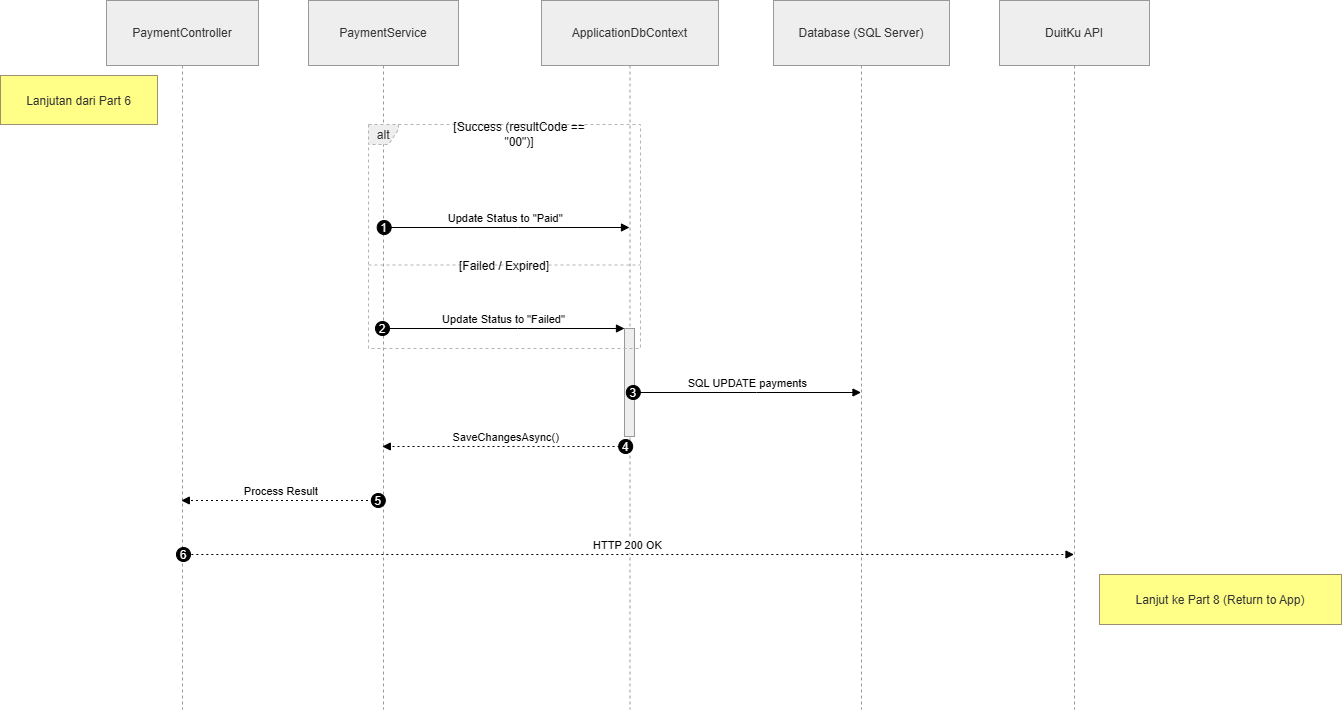

The diagram above was exported from draw.io. Its source (the exported page's mxGraphModel, read from the mxfile embedded in the PNG):
<mxGraphModel dx="912" dy="1460" grid="1" gridSize="10" guides="1" tooltips="1" connect="1" arrows="1" fold="1" page="1" pageScale="1" pageWidth="850" pageHeight="1100" math="0" shadow="0">
  <root>
    <mxCell id="Fd6OO5sH1Bq4MQzwgWqH-0" />
    <mxCell id="Fd6OO5sH1Bq4MQzwgWqH-1" parent="Fd6OO5sH1Bq4MQzwgWqH-0" />
    <mxCell id="CSQT8yF1YlSSe5sJvL0b-0" parent="Fd6OO5sH1Bq4MQzwgWqH-1" style="shape=umlLifeline;perimeter=lifelinePerimeter;whiteSpace=wrap;container=1;dropTarget=0;collapsible=0;recursiveResize=0;outlineConnect=0;portConstraint=eastwest;newEdgeStyle={&quot;edgeStyle&quot;:&quot;elbowEdgeStyle&quot;,&quot;elbow&quot;:&quot;vertical&quot;,&quot;curved&quot;:0,&quot;rounded&quot;:0};size=65;fillColor=light-dark(#eeeeee,#1f2020);strokeColor=light-dark(#999999,#cccccc);fontColor=light-dark(#333333,#cccccc);" value="PaymentController" vertex="1">
      <mxGeometry height="709" width="152" x="126" y="20" as="geometry" />
    </mxCell>
    <mxCell id="CSQT8yF1YlSSe5sJvL0b-1" parent="CSQT8yF1YlSSe5sJvL0b-0" style="points=[];perimeter=orthogonalPerimeter;outlineConnect=0;targetShapes=umlLifeline;portConstraint=eastwest;newEdgeStyle={&quot;edgeStyle&quot;:&quot;elbowEdgeStyle&quot;,&quot;elbow&quot;:&quot;vertical&quot;,&quot;curved&quot;:0,&quot;rounded&quot;:0};fillColor=light-dark(#eeeeee,#1f2020);strokeColor=light-dark(#999999,#cccccc);fontColor=light-dark(#333333,#cccccc);" value="" vertex="1">
      <mxGeometry width="10" x="71" as="geometry" />
    </mxCell>
    <mxCell id="CSQT8yF1YlSSe5sJvL0b-2" parent="Fd6OO5sH1Bq4MQzwgWqH-1" style="shape=umlLifeline;perimeter=lifelinePerimeter;whiteSpace=wrap;container=1;dropTarget=0;collapsible=0;recursiveResize=0;outlineConnect=0;portConstraint=eastwest;newEdgeStyle={&quot;edgeStyle&quot;:&quot;elbowEdgeStyle&quot;,&quot;elbow&quot;:&quot;vertical&quot;,&quot;curved&quot;:0,&quot;rounded&quot;:0};size=65;fillColor=light-dark(#eeeeee,#1f2020);strokeColor=light-dark(#999999,#cccccc);fontColor=light-dark(#333333,#cccccc);" value="PaymentService" vertex="1">
      <mxGeometry height="709" width="150" x="328" y="20" as="geometry" />
    </mxCell>
    <mxCell id="CSQT8yF1YlSSe5sJvL0b-3" parent="CSQT8yF1YlSSe5sJvL0b-2" style="points=[];perimeter=orthogonalPerimeter;outlineConnect=0;targetShapes=umlLifeline;portConstraint=eastwest;newEdgeStyle={&quot;edgeStyle&quot;:&quot;elbowEdgeStyle&quot;,&quot;elbow&quot;:&quot;vertical&quot;,&quot;curved&quot;:0,&quot;rounded&quot;:0};fillColor=light-dark(#eeeeee,#1f2020);strokeColor=light-dark(#999999,#cccccc);fontColor=light-dark(#333333,#cccccc);" value="" vertex="1">
      <mxGeometry width="10" x="70" as="geometry" />
    </mxCell>
    <mxCell id="CSQT8yF1YlSSe5sJvL0b-4" parent="Fd6OO5sH1Bq4MQzwgWqH-1" style="shape=umlLifeline;perimeter=lifelinePerimeter;whiteSpace=wrap;container=1;dropTarget=0;collapsible=0;recursiveResize=0;outlineConnect=0;portConstraint=eastwest;newEdgeStyle={&quot;edgeStyle&quot;:&quot;elbowEdgeStyle&quot;,&quot;elbow&quot;:&quot;vertical&quot;,&quot;curved&quot;:0,&quot;rounded&quot;:0};size=65;fillColor=light-dark(#eeeeee,#1f2020);strokeColor=light-dark(#999999,#cccccc);fontColor=light-dark(#333333,#cccccc);" value="ApplicationDbContext" vertex="1">
      <mxGeometry height="709" width="177" x="561" y="20" as="geometry" />
    </mxCell>
    <mxCell id="CSQT8yF1YlSSe5sJvL0b-5" parent="CSQT8yF1YlSSe5sJvL0b-4" style="points=[];perimeter=orthogonalPerimeter;outlineConnect=0;targetShapes=umlLifeline;portConstraint=eastwest;newEdgeStyle={&quot;edgeStyle&quot;:&quot;elbowEdgeStyle&quot;,&quot;elbow&quot;:&quot;vertical&quot;,&quot;curved&quot;:0,&quot;rounded&quot;:0};fillColor=light-dark(#eeeeee,#1f2020);strokeColor=light-dark(#999999,#cccccc);fontColor=light-dark(#333333,#cccccc);" value="" vertex="1">
      <mxGeometry height="108" width="10" x="83" y="328" as="geometry" />
    </mxCell>
    <mxCell id="CSQT8yF1YlSSe5sJvL0b-6" parent="Fd6OO5sH1Bq4MQzwgWqH-1" style="shape=umlLifeline;perimeter=lifelinePerimeter;whiteSpace=wrap;container=1;dropTarget=0;collapsible=0;recursiveResize=0;outlineConnect=0;portConstraint=eastwest;newEdgeStyle={&quot;edgeStyle&quot;:&quot;elbowEdgeStyle&quot;,&quot;elbow&quot;:&quot;vertical&quot;,&quot;curved&quot;:0,&quot;rounded&quot;:0};size=65;fillColor=light-dark(#eeeeee,#1f2020);strokeColor=light-dark(#999999,#cccccc);fontColor=light-dark(#333333,#cccccc);" value="Database (SQL Server)" vertex="1">
      <mxGeometry height="709" width="176" x="793" y="20" as="geometry" />
    </mxCell>
    <mxCell id="CSQT8yF1YlSSe5sJvL0b-7" parent="Fd6OO5sH1Bq4MQzwgWqH-1" style="shape=umlLifeline;perimeter=lifelinePerimeter;whiteSpace=wrap;container=1;dropTarget=0;collapsible=0;recursiveResize=0;outlineConnect=0;portConstraint=eastwest;newEdgeStyle={&quot;edgeStyle&quot;:&quot;elbowEdgeStyle&quot;,&quot;elbow&quot;:&quot;vertical&quot;,&quot;curved&quot;:0,&quot;rounded&quot;:0};size=65;fillColor=light-dark(#eeeeee,#1f2020);strokeColor=light-dark(#999999,#cccccc);fontColor=light-dark(#333333,#cccccc);" value="DuitKu API" vertex="1">
      <mxGeometry height="709" width="150" x="1019" y="20" as="geometry" />
    </mxCell>
    <mxCell id="CSQT8yF1YlSSe5sJvL0b-8" parent="Fd6OO5sH1Bq4MQzwgWqH-1" style="shape=umlFrame;dashed=1;pointerEvents=0;dropTarget=0;strokeColor=#B3B3B3;height=20;width=30;fillColor=light-dark(#eeeeee,#1f2020);fontColor=light-dark(#333333,#cccccc);" value="alt" vertex="1">
      <mxGeometry height="224" width="272" x="388" y="144" as="geometry" />
    </mxCell>
    <mxCell id="CSQT8yF1YlSSe5sJvL0b-9" parent="CSQT8yF1YlSSe5sJvL0b-8" style="text;strokeColor=none;fillColor=none;align=center;verticalAlign=middle;whiteSpace=wrap;" value="[Success (resultCode ==&#10;&quot;00&quot;)]" vertex="1">
      <mxGeometry height="20" width="242" x="30" as="geometry" />
    </mxCell>
    <mxCell id="CSQT8yF1YlSSe5sJvL0b-10" parent="CSQT8yF1YlSSe5sJvL0b-8" style="shape=line;dashed=1;whiteSpace=wrap;verticalAlign=top;labelPosition=center;verticalLabelPosition=middle;align=center;strokeColor=#B3B3B3;" value="[Failed / Expired]" vertex="1">
      <mxGeometry height="25" width="272" y="128" as="geometry" />
    </mxCell>
    <mxCell id="CSQT8yF1YlSSe5sJvL0b-11" edge="1" parent="Fd6OO5sH1Bq4MQzwgWqH-1" source="CSQT8yF1YlSSe5sJvL0b-2" style="verticalAlign=bottom;edgeStyle=elbowEdgeStyle;elbow=vertical;curved=0;rounded=0;endArrow=block;" target="CSQT8yF1YlSSe5sJvL0b-4" value="Update Status to &quot;Paid&quot;">
      <mxGeometry relative="1" as="geometry">
        <Array as="points">
          <mxPoint x="537" y="247" />
        </Array>
      </mxGeometry>
    </mxCell>
    <mxCell id="CSQT8yF1YlSSe5sJvL0b-12" parent="CSQT8yF1YlSSe5sJvL0b-11" style="ellipse;aspect=fixed;fillColor=#000000;align=center;fontColor=#FFFFFF;" value="1" vertex="1">
      <mxGeometry height="14" relative="1" width="14" as="geometry">
        <mxPoint x="-128.5" y="-7" as="offset" />
      </mxGeometry>
    </mxCell>
    <mxCell id="CSQT8yF1YlSSe5sJvL0b-13" edge="1" parent="Fd6OO5sH1Bq4MQzwgWqH-1" source="CSQT8yF1YlSSe5sJvL0b-2" style="verticalAlign=bottom;edgeStyle=elbowEdgeStyle;elbow=vertical;curved=0;rounded=0;endArrow=block;" target="CSQT8yF1YlSSe5sJvL0b-5" value="Update Status to &quot;Failed&quot;">
      <mxGeometry relative="1" as="geometry">
        <Array as="points">
          <mxPoint x="537" y="348" />
        </Array>
      </mxGeometry>
    </mxCell>
    <mxCell id="CSQT8yF1YlSSe5sJvL0b-14" parent="CSQT8yF1YlSSe5sJvL0b-13" style="ellipse;aspect=fixed;fillColor=#000000;align=center;fontColor=#FFFFFF;" value="2" vertex="1">
      <mxGeometry height="14" relative="1" width="14" as="geometry">
        <mxPoint x="-128.5" y="-7" as="offset" />
      </mxGeometry>
    </mxCell>
    <mxCell id="CSQT8yF1YlSSe5sJvL0b-15" edge="1" parent="Fd6OO5sH1Bq4MQzwgWqH-1" source="CSQT8yF1YlSSe5sJvL0b-5" style="verticalAlign=bottom;edgeStyle=elbowEdgeStyle;elbow=vertical;curved=0;rounded=0;endArrow=block;" target="CSQT8yF1YlSSe5sJvL0b-6" value="SQL UPDATE payments">
      <mxGeometry relative="1" as="geometry">
        <Array as="points">
          <mxPoint x="776" y="412" />
        </Array>
      </mxGeometry>
    </mxCell>
    <mxCell id="CSQT8yF1YlSSe5sJvL0b-16" parent="CSQT8yF1YlSSe5sJvL0b-15" style="ellipse;aspect=fixed;fillColor=#000000;align=center;fontColor=#FFFFFF;" value="3" vertex="1">
      <mxGeometry height="14" relative="1" width="14" as="geometry">
        <mxPoint x="-121.5" y="-7" as="offset" />
      </mxGeometry>
    </mxCell>
    <mxCell id="CSQT8yF1YlSSe5sJvL0b-17" edge="1" parent="Fd6OO5sH1Bq4MQzwgWqH-1" source="CSQT8yF1YlSSe5sJvL0b-4" style="verticalAlign=bottom;edgeStyle=elbowEdgeStyle;elbow=vertical;curved=0;rounded=0;dashed=1;dashPattern=2 3;endArrow=block;" target="CSQT8yF1YlSSe5sJvL0b-2" value="SaveChangesAsync()">
      <mxGeometry relative="1" as="geometry">
        <Array as="points">
          <mxPoint x="538" y="466" />
        </Array>
      </mxGeometry>
    </mxCell>
    <mxCell id="CSQT8yF1YlSSe5sJvL0b-18" parent="CSQT8yF1YlSSe5sJvL0b-17" style="ellipse;aspect=fixed;fillColor=#000000;align=center;fontColor=#FFFFFF;" value="4" vertex="1">
      <mxGeometry height="14" relative="1" width="14" as="geometry">
        <mxPoint x="112.5" y="-7" as="offset" />
      </mxGeometry>
    </mxCell>
    <mxCell id="CSQT8yF1YlSSe5sJvL0b-19" edge="1" parent="Fd6OO5sH1Bq4MQzwgWqH-1" source="CSQT8yF1YlSSe5sJvL0b-2" style="verticalAlign=bottom;edgeStyle=elbowEdgeStyle;elbow=vertical;curved=0;rounded=0;dashed=1;dashPattern=2 3;endArrow=block;" target="CSQT8yF1YlSSe5sJvL0b-0" value="Process Result">
      <mxGeometry relative="1" as="geometry">
        <Array as="points">
          <mxPoint x="314" y="520" />
        </Array>
      </mxGeometry>
    </mxCell>
    <mxCell id="CSQT8yF1YlSSe5sJvL0b-20" parent="CSQT8yF1YlSSe5sJvL0b-19" style="ellipse;aspect=fixed;fillColor=#000000;align=center;fontColor=#FFFFFF;" value="5" vertex="1">
      <mxGeometry height="14" relative="1" width="14" as="geometry">
        <mxPoint x="90" y="-7" as="offset" />
      </mxGeometry>
    </mxCell>
    <mxCell id="CSQT8yF1YlSSe5sJvL0b-21" edge="1" parent="Fd6OO5sH1Bq4MQzwgWqH-1" source="CSQT8yF1YlSSe5sJvL0b-0" style="verticalAlign=bottom;edgeStyle=elbowEdgeStyle;elbow=vertical;curved=0;rounded=0;dashed=1;dashPattern=2 3;endArrow=block;" target="CSQT8yF1YlSSe5sJvL0b-7" value="HTTP 200 OK">
      <mxGeometry relative="1" as="geometry">
        <Array as="points">
          <mxPoint x="659" y="574" />
        </Array>
      </mxGeometry>
    </mxCell>
    <mxCell id="CSQT8yF1YlSSe5sJvL0b-22" parent="CSQT8yF1YlSSe5sJvL0b-21" style="ellipse;aspect=fixed;fillColor=#000000;align=center;fontColor=#FFFFFF;" value="6" vertex="1">
      <mxGeometry height="14" relative="1" width="14" as="geometry">
        <mxPoint x="-451.5" y="-7" as="offset" />
      </mxGeometry>
    </mxCell>
    <mxCell id="CSQT8yF1YlSSe5sJvL0b-23" parent="Fd6OO5sH1Bq4MQzwgWqH-1" style="fillColor=#ffff88;strokeColor=#9E916F;fontColor=light-dark(#333333,#cccccc);" value="Lanjutan dari Part 6" vertex="1">
      <mxGeometry height="49" width="157" x="20" y="95" as="geometry" />
    </mxCell>
    <mxCell id="CSQT8yF1YlSSe5sJvL0b-24" parent="Fd6OO5sH1Bq4MQzwgWqH-1" style="fillColor=#ffff88;strokeColor=#9E916F;fontColor=light-dark(#333333,#cccccc);" value="Lanjut ke Part 8 (Return to App)" vertex="1">
      <mxGeometry height="50" width="242" x="1119" y="594" as="geometry" />
    </mxCell>
  </root>
</mxGraphModel>